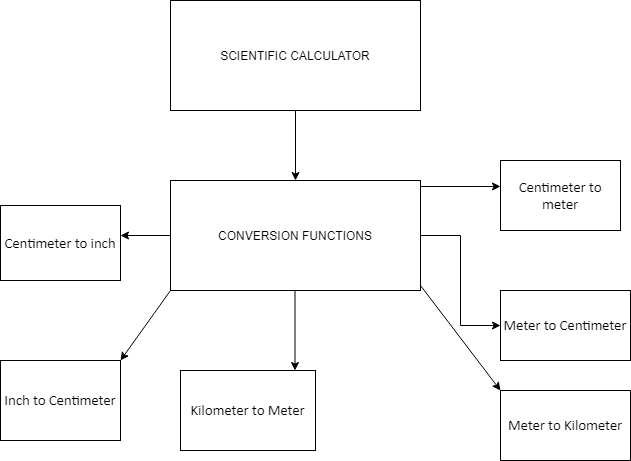

The diagram above was exported from draw.io. Its source (the exported page's mxGraphModel, read from the mxfile embedded in the PNG):
<mxGraphModel dx="782" dy="738" grid="1" gridSize="10" guides="1" tooltips="1" connect="1" arrows="1" fold="1" page="1" pageScale="1" pageWidth="850" pageHeight="1100" math="0" shadow="0">
  <root>
    <mxCell id="0" />
    <mxCell id="1" parent="0" />
    <mxCell id="xZqFBkJDWBNf7r5rU2mu-3" style="edgeStyle=orthogonalEdgeStyle;rounded=0;orthogonalLoop=1;jettySize=auto;html=1;exitX=0.5;exitY=1;exitDx=0;exitDy=0;" edge="1" parent="1" source="xZqFBkJDWBNf7r5rU2mu-1">
      <mxGeometry relative="1" as="geometry">
        <mxPoint x="365" y="290" as="targetPoint" />
      </mxGeometry>
    </mxCell>
    <mxCell id="xZqFBkJDWBNf7r5rU2mu-1" value="SCIENTIFIC CALCULATOR" style="rounded=0;whiteSpace=wrap;html=1;" vertex="1" parent="1">
      <mxGeometry x="240" y="110" width="250" height="110" as="geometry" />
    </mxCell>
    <mxCell id="xZqFBkJDWBNf7r5rU2mu-11" style="edgeStyle=orthogonalEdgeStyle;rounded=0;orthogonalLoop=1;jettySize=auto;html=1;exitX=0;exitY=0.5;exitDx=0;exitDy=0;" edge="1" parent="1" source="xZqFBkJDWBNf7r5rU2mu-4">
      <mxGeometry relative="1" as="geometry">
        <mxPoint x="190" y="345" as="targetPoint" />
      </mxGeometry>
    </mxCell>
    <mxCell id="xZqFBkJDWBNf7r5rU2mu-12" style="edgeStyle=orthogonalEdgeStyle;rounded=0;orthogonalLoop=1;jettySize=auto;html=1;exitX=1;exitY=0.5;exitDx=0;exitDy=0;entryX=0;entryY=0.5;entryDx=0;entryDy=0;" edge="1" parent="1" source="xZqFBkJDWBNf7r5rU2mu-4" target="xZqFBkJDWBNf7r5rU2mu-16">
      <mxGeometry relative="1" as="geometry">
        <mxPoint x="530" y="345" as="targetPoint" />
      </mxGeometry>
    </mxCell>
    <mxCell id="xZqFBkJDWBNf7r5rU2mu-19" style="edgeStyle=orthogonalEdgeStyle;rounded=0;orthogonalLoop=1;jettySize=auto;html=1;exitX=1;exitY=0;exitDx=0;exitDy=0;entryX=0;entryY=0.371;entryDx=0;entryDy=0;entryPerimeter=0;" edge="1" parent="1" source="xZqFBkJDWBNf7r5rU2mu-4" target="xZqFBkJDWBNf7r5rU2mu-17">
      <mxGeometry relative="1" as="geometry">
        <Array as="points">
          <mxPoint x="490" y="296" />
        </Array>
      </mxGeometry>
    </mxCell>
    <mxCell id="xZqFBkJDWBNf7r5rU2mu-4" value="CONVERSION FUNCTIONS" style="rounded=0;whiteSpace=wrap;html=1;" vertex="1" parent="1">
      <mxGeometry x="240" y="290" width="250" height="110" as="geometry" />
    </mxCell>
    <mxCell id="xZqFBkJDWBNf7r5rU2mu-7" value="" style="endArrow=classic;html=1;" edge="1" parent="1">
      <mxGeometry width="50" height="50" relative="1" as="geometry">
        <mxPoint x="364.5" y="400" as="sourcePoint" />
        <mxPoint x="364.5" y="480" as="targetPoint" />
      </mxGeometry>
    </mxCell>
    <mxCell id="xZqFBkJDWBNf7r5rU2mu-9" value="" style="endArrow=classic;html=1;exitX=0;exitY=1;exitDx=0;exitDy=0;" edge="1" parent="1" source="xZqFBkJDWBNf7r5rU2mu-4">
      <mxGeometry width="50" height="50" relative="1" as="geometry">
        <mxPoint x="240" y="390" as="sourcePoint" />
        <mxPoint x="190" y="470" as="targetPoint" />
      </mxGeometry>
    </mxCell>
    <mxCell id="xZqFBkJDWBNf7r5rU2mu-10" value="" style="endArrow=classic;html=1;entryX=0;entryY=0;entryDx=0;entryDy=0;" edge="1" parent="1" target="xZqFBkJDWBNf7r5rU2mu-18">
      <mxGeometry width="50" height="50" relative="1" as="geometry">
        <mxPoint x="490" y="395" as="sourcePoint" />
        <mxPoint x="520" y="475" as="targetPoint" />
      </mxGeometry>
    </mxCell>
    <mxCell id="xZqFBkJDWBNf7r5rU2mu-13" value="&lt;span style=&quot;font-size: 11.0pt ; font-family: &amp;#34;calibri&amp;#34; , sans-serif&quot;&gt;Centimeter to inch&lt;/span&gt;" style="rounded=0;whiteSpace=wrap;html=1;" vertex="1" parent="1">
      <mxGeometry x="70" y="315" width="120" height="75" as="geometry" />
    </mxCell>
    <mxCell id="xZqFBkJDWBNf7r5rU2mu-14" value="&lt;span style=&quot;font-size: 11.0pt ; font-family: &amp;#34;calibri&amp;#34; , sans-serif&quot;&gt;Inch to Centimeter&lt;/span&gt;" style="rounded=0;whiteSpace=wrap;html=1;" vertex="1" parent="1">
      <mxGeometry x="70" y="470" width="120" height="80" as="geometry" />
    </mxCell>
    <mxCell id="xZqFBkJDWBNf7r5rU2mu-15" value="&lt;span style=&quot;font-size: 11.0pt ; font-family: &amp;#34;calibri&amp;#34; , sans-serif&quot;&gt;Kilometer to Meter&lt;/span&gt;" style="rounded=0;whiteSpace=wrap;html=1;" vertex="1" parent="1">
      <mxGeometry x="250" y="480" width="135" height="80" as="geometry" />
    </mxCell>
    <mxCell id="xZqFBkJDWBNf7r5rU2mu-16" value="&lt;span style=&quot;font-size: 11.0pt ; font-family: &amp;#34;calibri&amp;#34; , sans-serif&quot;&gt;Meter to Centimeter&lt;/span&gt;" style="rounded=0;whiteSpace=wrap;html=1;" vertex="1" parent="1">
      <mxGeometry x="570" y="400" width="130" height="70" as="geometry" />
    </mxCell>
    <mxCell id="xZqFBkJDWBNf7r5rU2mu-17" value="&lt;span style=&quot;font-size: 11.0pt ; font-family: &amp;#34;calibri&amp;#34; , sans-serif&quot;&gt;Centimeter to meter&lt;/span&gt;" style="rounded=0;whiteSpace=wrap;html=1;" vertex="1" parent="1">
      <mxGeometry x="570" y="270" width="120" height="70" as="geometry" />
    </mxCell>
    <mxCell id="xZqFBkJDWBNf7r5rU2mu-18" value="&lt;span style=&quot;font-size: 11.0pt ; font-family: &amp;#34;calibri&amp;#34; , sans-serif&quot;&gt;Meter to Kilometer&lt;/span&gt;" style="rounded=0;whiteSpace=wrap;html=1;" vertex="1" parent="1">
      <mxGeometry x="570" y="500" width="130" height="70" as="geometry" />
    </mxCell>
  </root>
</mxGraphModel>